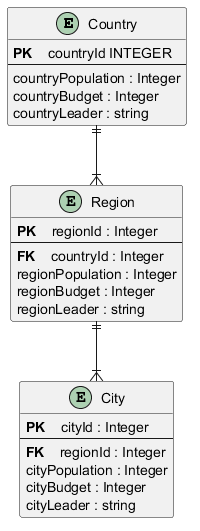

The diagram above was rendered by PlantUML. Its source (embedded in the PNG):
@startuml ERD

skinparam linetype ortho

!define Table(name,desc) class name as "desc" << (T,#FFAAAA) >>
!define primary_key(x) <b>PK</b>    x
!define foreign_key(x) <b>FK</b>    x
!define not_null(x) <u>x</u>
hide methods
hide stereotypes

entity "Country" {
    primary_key(countryId) INTEGER
    --
    countryPopulation : Integer
    countryBudget : Integer
    countryLeader : string
}

entity "Region" {
    primary_key(regionId) : Integer
    --
    foreign_key(countryId) : Integer
    regionPopulation : Integer
    regionBudget : Integer
    regionLeader : string
}

entity "City" {
    primary_key(cityId) : Integer
    --
    foreign_key(regionId) : Integer
    cityPopulation : Integer
    cityBudget : Integer
    cityLeader : string
}

' Country ||--|{ Country 
Country ||--|{ Region

Region  ||--|{ City


@enduml